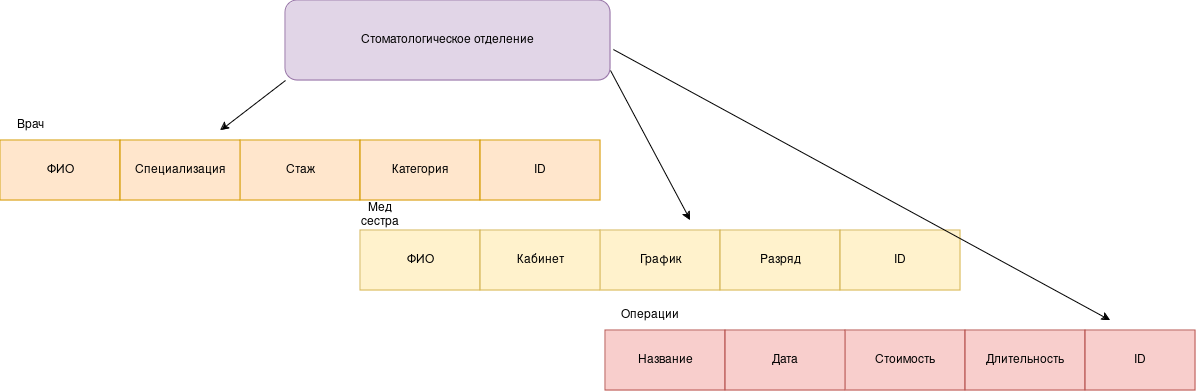

The diagram above was exported from draw.io. Its source (the exported page's mxGraphModel, read from the mxfile embedded in the PNG):
<mxGraphModel dx="1414" dy="671" grid="1" gridSize="10" guides="1" tooltips="1" connect="1" arrows="1" fold="1" page="1" pageScale="1" pageWidth="827" pageHeight="1169" math="0" shadow="0">
  <root>
    <mxCell id="0" />
    <mxCell id="1" parent="0" />
    <mxCell id="6sQMvW_0UY-u5yb563ct-3" parent="1" style="rounded=1;whiteSpace=wrap;html=1;fillColor=#e1d5e7;strokeColor=#9673a6;" value="Стоматологическое отделение" vertex="1">
      <mxGeometry height="80" width="325" x="485" y="10" as="geometry" />
    </mxCell>
    <mxCell id="6sQMvW_0UY-u5yb563ct-4" parent="1" style="rounded=0;whiteSpace=wrap;html=1;fillColor=#ffe6cc;strokeColor=#d79b00;" value="ФИО" vertex="1">
      <mxGeometry height="60" width="120" x="200" y="150" as="geometry" />
    </mxCell>
    <mxCell id="6sQMvW_0UY-u5yb563ct-5" parent="1" style="rounded=0;whiteSpace=wrap;html=1;fillColor=#ffe6cc;strokeColor=#d79b00;" value="Стаж" vertex="1">
      <mxGeometry height="60" width="120" x="440" y="150" as="geometry" />
    </mxCell>
    <mxCell id="6sQMvW_0UY-u5yb563ct-6" parent="1" style="rounded=0;whiteSpace=wrap;html=1;fillColor=#ffe6cc;strokeColor=#d79b00;" value="Специализация" vertex="1">
      <mxGeometry height="60" width="120" x="320" y="150" as="geometry" />
    </mxCell>
    <mxCell id="6sQMvW_0UY-u5yb563ct-7" parent="1" style="text;html=1;whiteSpace=wrap;strokeColor=none;fillColor=none;align=center;verticalAlign=middle;rounded=0;" value="Врач" vertex="1">
      <mxGeometry height="30" width="60" x="200" y="120" as="geometry" />
    </mxCell>
    <mxCell id="6sQMvW_0UY-u5yb563ct-8" parent="1" style="text;html=1;whiteSpace=wrap;strokeColor=none;fillColor=none;align=center;verticalAlign=middle;rounded=0;" value="Мед сестра" vertex="1">
      <mxGeometry height="30" width="60" x="550" y="210" as="geometry" />
    </mxCell>
    <mxCell id="6sQMvW_0UY-u5yb563ct-9" parent="1" style="text;html=1;whiteSpace=wrap;strokeColor=none;fillColor=none;align=center;verticalAlign=middle;rounded=0;" value="Операции" vertex="1">
      <mxGeometry height="30" width="60" x="820" y="310" as="geometry" />
    </mxCell>
    <mxCell id="6sQMvW_0UY-u5yb563ct-10" parent="1" style="rounded=0;whiteSpace=wrap;html=1;fillColor=#ffe6cc;strokeColor=#d79b00;" value="Категория" vertex="1">
      <mxGeometry height="60" width="120" x="560" y="150" as="geometry" />
    </mxCell>
    <mxCell id="6sQMvW_0UY-u5yb563ct-11" parent="1" style="rounded=0;whiteSpace=wrap;html=1;fillColor=#ffe6cc;strokeColor=#d79b00;" value="ID" vertex="1">
      <mxGeometry height="60" width="120" x="680" y="150" as="geometry" />
    </mxCell>
    <mxCell id="6sQMvW_0UY-u5yb563ct-12" parent="1" style="rounded=0;whiteSpace=wrap;html=1;fillColor=#fff2cc;strokeColor=#d6b656;" value="ФИО" vertex="1">
      <mxGeometry height="60" width="120" x="560" y="240" as="geometry" />
    </mxCell>
    <mxCell id="6sQMvW_0UY-u5yb563ct-13" parent="1" style="rounded=0;whiteSpace=wrap;html=1;fillColor=#fff2cc;strokeColor=#d6b656;" value="График" vertex="1">
      <mxGeometry height="60" width="120" x="800" y="240" as="geometry" />
    </mxCell>
    <mxCell id="6sQMvW_0UY-u5yb563ct-14" parent="1" style="rounded=0;whiteSpace=wrap;html=1;fillColor=#fff2cc;strokeColor=#d6b656;" value="Кабинет" vertex="1">
      <mxGeometry height="60" width="120" x="680" y="240" as="geometry" />
    </mxCell>
    <mxCell id="6sQMvW_0UY-u5yb563ct-15" parent="1" style="rounded=0;whiteSpace=wrap;html=1;fillColor=#fff2cc;strokeColor=#d6b656;" value="Разряд" vertex="1">
      <mxGeometry height="60" width="120" x="920" y="240" as="geometry" />
    </mxCell>
    <mxCell id="6sQMvW_0UY-u5yb563ct-16" parent="1" style="rounded=0;whiteSpace=wrap;html=1;fillColor=#fff2cc;strokeColor=#d6b656;" value="ID" vertex="1">
      <mxGeometry height="60" width="120" x="1040" y="240" as="geometry" />
    </mxCell>
    <mxCell id="6sQMvW_0UY-u5yb563ct-17" parent="1" style="rounded=0;whiteSpace=wrap;html=1;fillColor=#f8cecc;strokeColor=#b85450;" value="Название" vertex="1">
      <mxGeometry height="60" width="120" x="805" y="340" as="geometry" />
    </mxCell>
    <mxCell id="6sQMvW_0UY-u5yb563ct-18" parent="1" style="rounded=0;whiteSpace=wrap;html=1;fillColor=#f8cecc;strokeColor=#b85450;" value="Стоимость " vertex="1">
      <mxGeometry height="60" width="120" x="1045" y="340" as="geometry" />
    </mxCell>
    <mxCell id="6sQMvW_0UY-u5yb563ct-19" parent="1" style="rounded=0;whiteSpace=wrap;html=1;fillColor=#f8cecc;strokeColor=#b85450;" value="Дата" vertex="1">
      <mxGeometry height="60" width="120" x="925" y="340" as="geometry" />
    </mxCell>
    <mxCell id="6sQMvW_0UY-u5yb563ct-20" parent="1" style="rounded=0;whiteSpace=wrap;html=1;fillColor=#f8cecc;strokeColor=#b85450;" value="Длительность" vertex="1">
      <mxGeometry height="60" width="120" x="1165" y="340" as="geometry" />
    </mxCell>
    <mxCell id="6sQMvW_0UY-u5yb563ct-21" parent="1" style="rounded=0;whiteSpace=wrap;html=1;fillColor=#f8cecc;strokeColor=#b85450;" value="ID" vertex="1">
      <mxGeometry height="60" width="110" x="1285" y="340" as="geometry" />
    </mxCell>
    <mxCell id="6sQMvW_0UY-u5yb563ct-23" edge="1" parent="1" source="6sQMvW_0UY-u5yb563ct-3" style="endArrow=classic;html=1;rounded=0;exitX=0;exitY=1;exitDx=0;exitDy=0;" value="">
      <mxGeometry height="50" relative="1" width="50" as="geometry">
        <mxPoint x="414" y="120" as="sourcePoint" />
        <mxPoint x="420" y="140" as="targetPoint" />
      </mxGeometry>
    </mxCell>
    <mxCell id="6sQMvW_0UY-u5yb563ct-24" edge="1" parent="1" style="endArrow=classic;html=1;rounded=0;" value="">
      <mxGeometry height="50" relative="1" width="50" as="geometry">
        <mxPoint x="810" y="80" as="sourcePoint" />
        <mxPoint x="890" y="230" as="targetPoint" />
      </mxGeometry>
    </mxCell>
    <mxCell id="6sQMvW_0UY-u5yb563ct-25" edge="1" parent="1" source="6sQMvW_0UY-u5yb563ct-3" style="endArrow=classic;html=1;rounded=0;exitX=1.009;exitY=0.613;exitDx=0;exitDy=0;exitPerimeter=0;" value="">
      <mxGeometry height="50" relative="1" width="50" as="geometry">
        <mxPoint x="820" y="60" as="sourcePoint" />
        <mxPoint x="1310" y="330" as="targetPoint" />
      </mxGeometry>
    </mxCell>
  </root>
</mxGraphModel>